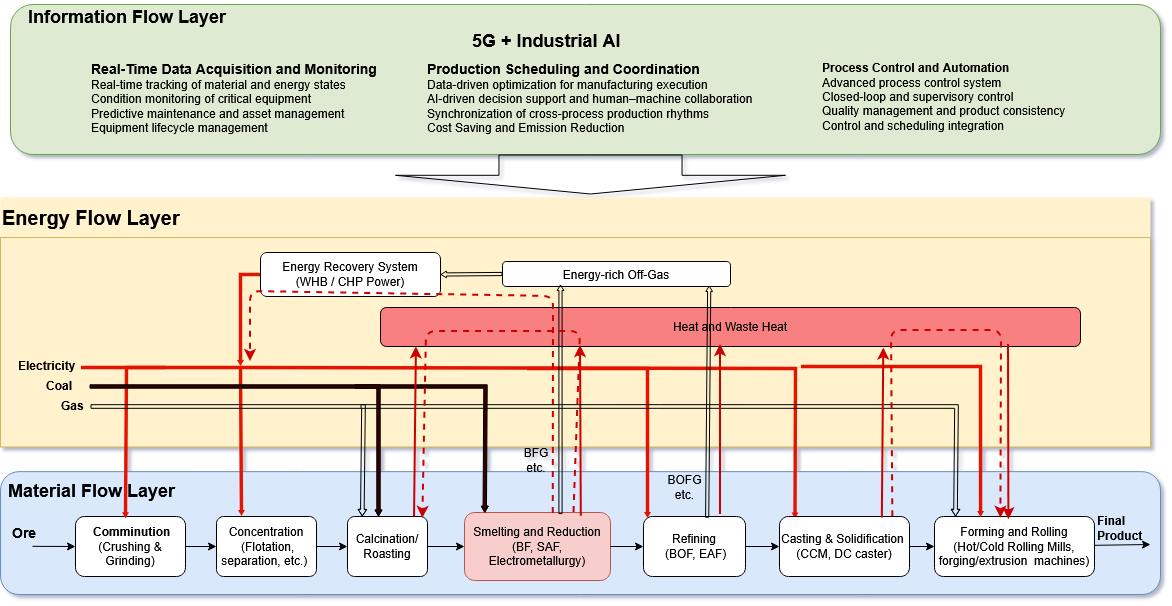

The diagram above was exported from draw.io. Its source (the exported page's mxGraphModel, read from the mxfile embedded in the PNG):
<mxGraphModel dx="1465" dy="916" grid="1" gridSize="10" guides="1" tooltips="1" connect="1" arrows="1" fold="1" page="1" pageScale="1" pageWidth="1800" pageHeight="1200" math="0" shadow="0">
  <root>
    <mxCell id="0" />
    <mxCell id="1" parent="0" />
    <mxCell id="infoBox" parent="1" style="rounded=1;whiteSpace=wrap;html=1;fillColor=#dfead2;strokeColor=#6aa84f;fontSize=14" value="" vertex="1">
      <mxGeometry height="150" width="1150" x="140" y="90" as="geometry" />
    </mxCell>
    <mxCell id="processBox" parent="1" style="rounded=1;html=1;fillColor=#dae8fc;strokeColor=#6c8ebf" value="" vertex="1">
      <mxGeometry height="122.85" width="1160" x="130" y="557.15" as="geometry" />
    </mxCell>
    <mxCell id="ore" parent="1" style="rounded=1;whiteSpace=wrap;html=1" value="&amp;nbsp;&lt;strong data-start=&quot;350&quot; data-end=&quot;365&quot;&gt;Comminution&lt;/strong&gt; (Crushing &amp;amp; Grinding)" vertex="1">
      <mxGeometry height="60" width="110" x="205" y="602" as="geometry" />
    </mxCell>
    <mxCell id="flotation" parent="1" style="rounded=1;whiteSpace=wrap;html=1;arcSize=12;" value="&lt;div&gt;Concentration&lt;/div&gt;&lt;div&gt;&amp;nbsp;(Flotation, separation, etc.)&amp;nbsp;&lt;/div&gt;" vertex="1">
      <mxGeometry height="60" width="100" x="346" y="602" as="geometry" />
    </mxCell>
    <mxCell id="smelting" parent="1" style="rounded=1;whiteSpace=wrap;html=1;fillColor=#f8cecc;strokeColor=#b85450" value="&lt;div&gt;Smelting and Reduction&lt;/div&gt;(BF, SAF, Electrometallurgy)" vertex="1">
      <mxGeometry height="68" width="146" x="594" y="598" as="geometry" />
    </mxCell>
    <mxCell id="refining" parent="1" style="rounded=1;whiteSpace=wrap;html=1" value="&lt;div&gt;Refining&lt;/div&gt;&lt;div&gt;&amp;nbsp;(BOF, EAF)&lt;/div&gt;" vertex="1">
      <mxGeometry height="60" width="102" x="773" y="602" as="geometry" />
    </mxCell>
    <mxCell id="forming" parent="1" style="rounded=1;whiteSpace=wrap;html=1" value="&lt;div&gt;Forming and Rolling&lt;/div&gt;&lt;div&gt;(Hot/Cold Rolling Mills,&lt;/div&gt;&lt;div&gt;forging/extrusion &amp;nbsp;machines)&lt;/div&gt;" vertex="1">
      <mxGeometry height="60" width="160" x="1064" y="602" as="geometry" />
    </mxCell>
    <mxCell id="m1" edge="1" parent="1" source="ore" style="endArrow=classic" target="flotation">
      <mxGeometry relative="1" as="geometry" />
    </mxCell>
    <mxCell id="m2" edge="1" parent="1" source="flotation" style="endArrow=classic;entryX=0;entryY=0.5;entryDx=0;entryDy=0;" target="skhL-vImxBZ-iINJuuIk-1">
      <mxGeometry relative="1" as="geometry" />
    </mxCell>
    <mxCell id="m3" edge="1" parent="1" source="smelting" style="endArrow=classic" target="refining">
      <mxGeometry relative="1" as="geometry" />
    </mxCell>
    <mxCell id="m4" edge="1" parent="1" source="refining" style="endArrow=classic;entryX=0;entryY=0.5;entryDx=0;entryDy=0;" target="skhL-vImxBZ-iINJuuIk-5">
      <mxGeometry relative="1" as="geometry" />
    </mxCell>
    <mxCell id="PjbgS8KR7FbNrU-dj-OJ-11" parent="1" style="swimlane;whiteSpace=wrap;html=1;startSize=41;dashed=1;fillStyle=solid;align=left;fillColor=#FFF2CC;strokeColor=none;" value="&lt;font style=&quot;font-size: 20px;&quot;&gt;Energy Flow Layer&lt;/font&gt;" vertex="1">
      <mxGeometry height="249.5" width="1150" x="130" y="283" as="geometry" />
    </mxCell>
    <mxCell id="energyTitle" parent="PjbgS8KR7FbNrU-dj-OJ-11" style="rounded=1;html=1;fillColor=#fff2cc;strokeColor=#d6b656;fontSize=16;fontStyle=1;align=left;arcSize=0;" value="&lt;div style=&quot;&quot;&gt;&lt;br&gt;&lt;/div&gt;" vertex="1">
      <mxGeometry height="209.5" width="1150" y="40" as="geometry" />
    </mxCell>
    <mxCell id="skhL-vImxBZ-iINJuuIk-8" parent="PjbgS8KR7FbNrU-dj-OJ-11" style="rounded=1;whiteSpace=wrap;html=1" value="Energy-rich Off-Gas" vertex="1">
      <mxGeometry height="25" width="228" x="502" y="64" as="geometry" />
    </mxCell>
    <mxCell id="skhL-vImxBZ-iINJuuIk-16" edge="1" parent="PjbgS8KR7FbNrU-dj-OJ-11" style="shape=flexArrow;endArrow=classic;html=1;rounded=0;endWidth=2.573271768674067;endSize=1.6835249042145592;fillColor=#e51400;strokeColor=none;width=3.418803418803419;entryX=0.436;entryY=0.004;entryDx=0;entryDy=0;entryPerimeter=0;" value="">
      <mxGeometry height="50" relative="1" width="50" as="geometry">
        <Array as="points">
          <mxPoint x="126" y="170" />
        </Array>
        <mxPoint x="166" y="170" as="sourcePoint" />
        <mxPoint x="124.96000000000004" y="321.24" as="targetPoint" />
      </mxGeometry>
    </mxCell>
    <mxCell id="skhL-vImxBZ-iINJuuIk-17" edge="1" parent="PjbgS8KR7FbNrU-dj-OJ-11" style="shape=flexArrow;endArrow=classic;html=1;rounded=0;endWidth=2.573271768674067;endSize=1.6835249042145592;fillColor=#e51400;strokeColor=none;width=3.418803418803419;entryX=0.25;entryY=0;entryDx=0;entryDy=0;" target="flotation" value="">
      <mxGeometry height="50" relative="1" width="50" as="geometry">
        <Array as="points">
          <mxPoint x="240" y="170" />
        </Array>
        <mxPoint x="80" y="170" as="sourcePoint" />
        <mxPoint x="149.5" y="323.15999999999985" as="targetPoint" />
      </mxGeometry>
    </mxCell>
    <mxCell id="skhL-vImxBZ-iINJuuIk-15" parent="PjbgS8KR7FbNrU-dj-OJ-11" style="text;whiteSpace=wrap;html=1;" value="&lt;b&gt;Coal&lt;/b&gt;" vertex="1">
      <mxGeometry height="20" width="30" x="44" y="175" as="geometry" />
    </mxCell>
    <mxCell id="skhL-vImxBZ-iINJuuIk-22" parent="PjbgS8KR7FbNrU-dj-OJ-11" style="text;whiteSpace=wrap;html=1;" value="&lt;b&gt;Electricity&lt;/b&gt;" vertex="1">
      <mxGeometry height="20" width="62" x="16" y="155" as="geometry" />
    </mxCell>
    <mxCell id="skhL-vImxBZ-iINJuuIk-30" edge="1" parent="PjbgS8KR7FbNrU-dj-OJ-11" style="shape=flexArrow;endArrow=classic;html=1;rounded=0;endWidth=2.573271768674067;endSize=1.6835249042145592;fillColor=#e51400;strokeColor=none;width=3.418803418803419;entryX=0.652;entryY=0.008;entryDx=0;entryDy=0;entryPerimeter=0;" value="">
      <mxGeometry height="50" relative="1" width="50" as="geometry">
        <Array as="points">
          <mxPoint x="795" y="171" />
        </Array>
        <mxPoint x="240" y="170" as="sourcePoint" />
        <mxPoint x="794.5039999999999" y="321.47999999999956" as="targetPoint" />
      </mxGeometry>
    </mxCell>
    <mxCell id="PjbgS8KR7FbNrU-dj-OJ-3" parent="PjbgS8KR7FbNrU-dj-OJ-11" style="rounded=1;whiteSpace=wrap;html=1" value="Energy Recovery System&#10;(WHB / CHP Power)" vertex="1">
      <mxGeometry height="44" width="180" x="260" y="55" as="geometry" />
    </mxCell>
    <mxCell id="PjbgS8KR7FbNrU-dj-OJ-4" parent="PjbgS8KR7FbNrU-dj-OJ-11" style="rounded=1;whiteSpace=wrap;html=1;fillColor=light-dark(#F98080,#EDEDED);" value="Heat and Waste Heat" vertex="1">
      <mxGeometry height="39" width="700" x="380" y="110" as="geometry" />
    </mxCell>
    <mxCell id="skhL-vImxBZ-iINJuuIk-33" edge="1" parent="PjbgS8KR7FbNrU-dj-OJ-11" style="shape=flexArrow;endArrow=classic;html=1;rounded=0;endWidth=2.573271768674067;endSize=1.6835249042145592;fillColor=#e51400;strokeColor=none;width=3.418803418803419;entryX=0.652;entryY=0.008;entryDx=0;entryDy=0;entryPerimeter=0;" value="">
      <mxGeometry height="50" relative="1" width="50" as="geometry">
        <Array as="points">
          <mxPoint x="647" y="171" />
        </Array>
        <mxPoint x="526" y="171" as="sourcePoint" />
        <mxPoint x="647" y="321" as="targetPoint" />
      </mxGeometry>
    </mxCell>
    <mxCell id="skhL-vImxBZ-iINJuuIk-42" edge="1" parent="PjbgS8KR7FbNrU-dj-OJ-11" source="skhL-vImxBZ-iINJuuIk-8" style="shape=flexArrow;endArrow=classic;html=1;rounded=0;width=3.1775700934579443;endSize=1.4781954887218045;endWidth=2.529688707750685;exitX=0;exitY=0.5;exitDx=0;exitDy=0;entryX=1;entryY=0.5;entryDx=0;entryDy=0;" target="PjbgS8KR7FbNrU-dj-OJ-3" value="">
      <mxGeometry height="50" relative="1" width="50" as="geometry">
        <mxPoint x="660.0020000000001" y="328.5939999999998" as="sourcePoint" />
        <mxPoint x="660" y="99" as="targetPoint" />
      </mxGeometry>
    </mxCell>
    <mxCell id="skhL-vImxBZ-iINJuuIk-43" edge="1" parent="PjbgS8KR7FbNrU-dj-OJ-11" source="PjbgS8KR7FbNrU-dj-OJ-3" style="shape=flexArrow;endArrow=classic;html=1;rounded=0;endWidth=2.573271768674067;endSize=1.6835249042145592;fillColor=#e51400;strokeColor=none;width=3.418803418803419;exitX=0;exitY=0.5;exitDx=0;exitDy=0;" value="">
      <mxGeometry height="50" relative="1" width="50" as="geometry">
        <Array as="points">
          <mxPoint x="240" y="77" />
        </Array>
        <mxPoint x="340" y="73.75" as="sourcePoint" />
        <mxPoint x="240" y="169" as="targetPoint" />
      </mxGeometry>
    </mxCell>
    <mxCell id="skhL-vImxBZ-iINJuuIk-50" edge="1" parent="PjbgS8KR7FbNrU-dj-OJ-11" source="smelting" style="endArrow=classic;strokeColor=#cc0000;strokeWidth=2;startSize=6;endSize=6;endFill=1;dashed=1;exitX=0.608;exitY=0.015;exitDx=0;exitDy=0;exitPerimeter=0;">
      <mxGeometry relative="1" as="geometry">
        <Array as="points">
          <mxPoint x="553" y="99" />
          <mxPoint x="250" y="94" />
        </Array>
        <mxPoint x="626" y="319" as="sourcePoint" />
        <mxPoint x="250" y="164" as="targetPoint" />
      </mxGeometry>
    </mxCell>
    <mxCell id="e1" edge="1" parent="PjbgS8KR7FbNrU-dj-OJ-11" style="endArrow=classic;strokeColor=#cc0000;exitX=0.386;exitY=0.024;exitDx=0;exitDy=0;exitPerimeter=0;strokeWidth=2;startSize=6;endSize=6;endFill=1;entryX=0.438;entryY=1.07;entryDx=0;entryDy=0;entryPerimeter=0;">
      <mxGeometry relative="1" as="geometry">
        <mxPoint x="580.8119999999999" y="318.71000000000004" as="sourcePoint" />
        <mxPoint x="580" y="148" as="targetPoint" />
      </mxGeometry>
    </mxCell>
    <mxCell id="skhL-vImxBZ-iINJuuIk-1" parent="1" style="rounded=1;whiteSpace=wrap;html=1;arcSize=12;" value="Calcination/Roasting" vertex="1">
      <mxGeometry height="60" width="80" x="477" y="602" as="geometry" />
    </mxCell>
    <mxCell id="skhL-vImxBZ-iINJuuIk-2" edge="1" parent="1" source="skhL-vImxBZ-iINJuuIk-1" style="endArrow=classic;entryX=0;entryY=0.5;entryDx=0;entryDy=0;exitX=1;exitY=0.5;exitDx=0;exitDy=0;" target="smelting">
      <mxGeometry relative="1" as="geometry">
        <mxPoint x="470" y="650" as="sourcePoint" />
        <mxPoint x="510" y="650" as="targetPoint" />
      </mxGeometry>
    </mxCell>
    <mxCell id="skhL-vImxBZ-iINJuuIk-4" parent="1" style="text;whiteSpace=wrap;html=1;" value="&lt;div&gt;&lt;b&gt;Final&lt;/b&gt;&lt;/div&gt;&lt;div&gt;&lt;b&gt;Product&lt;/b&gt;&lt;/div&gt;" vertex="1">
      <mxGeometry height="30" width="30" x="1225" y="593" as="geometry" />
    </mxCell>
    <mxCell id="skhL-vImxBZ-iINJuuIk-5" parent="1" style="rounded=1;whiteSpace=wrap;html=1" value="&lt;div&gt;Casting &amp;amp; Solidification&amp;nbsp;&lt;/div&gt;&lt;div&gt;(CCM, DC caster)&lt;/div&gt;" vertex="1">
      <mxGeometry height="60" width="130" x="909" y="602" as="geometry" />
    </mxCell>
    <mxCell id="skhL-vImxBZ-iINJuuIk-6" edge="1" parent="1" source="skhL-vImxBZ-iINJuuIk-5" style="endArrow=classic;entryX=0;entryY=0.5;entryDx=0;entryDy=0;exitX=1;exitY=0.5;exitDx=0;exitDy=0;" target="forming">
      <mxGeometry relative="1" as="geometry">
        <mxPoint x="1200" y="660" as="sourcePoint" />
        <mxPoint x="1240" y="660" as="targetPoint" />
      </mxGeometry>
    </mxCell>
    <mxCell id="skhL-vImxBZ-iINJuuIk-12" edge="1" parent="1" style="shape=flexArrow;endArrow=classic;html=1;rounded=0;endWidth=3.915157996587987;endSize=1.8785425101214575;width=3.6437246963562755;entryX=0.185;entryY=0;entryDx=0;entryDy=0;entryPerimeter=0;" target="skhL-vImxBZ-iINJuuIk-1" value="">
      <mxGeometry height="50" relative="1" width="50" as="geometry">
        <Array as="points">
          <mxPoint x="493" y="492" />
        </Array>
        <mxPoint x="220" y="492" as="sourcePoint" />
        <mxPoint x="493" y="590" as="targetPoint" />
      </mxGeometry>
    </mxCell>
    <mxCell id="skhL-vImxBZ-iINJuuIk-13" edge="1" parent="1" style="endArrow=classic;entryX=0;entryY=0.5;entryDx=0;entryDy=0;" target="ore">
      <mxGeometry relative="1" as="geometry">
        <mxPoint x="162" y="631.83" as="sourcePoint" />
        <mxPoint x="193" y="631.83" as="targetPoint" />
      </mxGeometry>
    </mxCell>
    <mxCell id="skhL-vImxBZ-iINJuuIk-14" edge="1" parent="1" source="forming" style="endArrow=classic;">
      <mxGeometry relative="1" as="geometry">
        <mxPoint x="1230" y="630" as="sourcePoint" />
        <mxPoint x="1280" y="630" as="targetPoint" />
      </mxGeometry>
    </mxCell>
    <mxCell id="skhL-vImxBZ-iINJuuIk-18" edge="1" parent="1" style="shape=flexArrow;endArrow=classic;html=1;rounded=0;endWidth=2.573271768674067;endSize=1.6835249042145592;width=3.418803418803419;fillColor=#330000;" value="">
      <mxGeometry height="50" relative="1" width="50" as="geometry">
        <Array as="points">
          <mxPoint x="508" y="472" />
        </Array>
        <mxPoint x="219" y="472" as="sourcePoint" />
        <mxPoint x="508" y="602" as="targetPoint" />
      </mxGeometry>
    </mxCell>
    <mxCell id="skhL-vImxBZ-iINJuuIk-19" parent="1" style="text;whiteSpace=wrap;html=1;" value="&lt;b&gt;&lt;font style=&quot;font-size: 14px;&quot;&gt;Ore&lt;/font&gt;&lt;/b&gt;&lt;div&gt;&lt;b&gt;&lt;br&gt;&lt;/b&gt;&lt;/div&gt;" vertex="1">
      <mxGeometry height="30" width="30" x="140" y="603.57" as="geometry" />
    </mxCell>
    <mxCell id="skhL-vImxBZ-iINJuuIk-21" parent="1" style="text;whiteSpace=wrap;html=1;" value="&lt;b&gt;Gas&lt;/b&gt;" vertex="1">
      <mxGeometry height="20" width="30" x="189" y="478" as="geometry" />
    </mxCell>
    <mxCell id="skhL-vImxBZ-iINJuuIk-23" edge="1" parent="1" style="shape=flexArrow;endArrow=classic;html=1;rounded=0;endWidth=2.573271768674067;endSize=1.6835249042145592;width=3.418803418803419;entryX=0.166;entryY=0.003;entryDx=0;entryDy=0;entryPerimeter=0;fillColor=#330000;" value="">
      <mxGeometry height="50" relative="1" width="50" as="geometry">
        <Array as="points">
          <mxPoint x="615" y="472" />
        </Array>
        <mxPoint x="484" y="472" as="sourcePoint" />
        <mxPoint x="614.2359999999999" y="598.204" as="targetPoint" />
      </mxGeometry>
    </mxCell>
    <mxCell id="skhL-vImxBZ-iINJuuIk-28" edge="1" parent="1" style="shape=flexArrow;endArrow=classic;html=1;rounded=0;width=3.1775700934579443;endSize=1.4781954887218045;endWidth=2.529688707750685;exitX=0.177;exitY=0.008;exitDx=0;exitDy=0;exitPerimeter=0;" value="">
      <mxGeometry height="50" relative="1" width="50" as="geometry">
        <mxPoint x="690.0020000000001" y="599.5939999999998" as="sourcePoint" />
        <mxPoint x="690" y="370" as="targetPoint" />
      </mxGeometry>
    </mxCell>
    <UserObject label="&lt;div&gt;BFG&lt;/div&gt;&lt;div&gt;etc.&lt;/div&gt;" placeholders="1" name="Variable" id="skhL-vImxBZ-iINJuuIk-29">
      <mxCell parent="1" style="text;html=1;strokeColor=none;fillColor=none;align=center;verticalAlign=middle;whiteSpace=wrap;overflow=hidden;" vertex="1">
        <mxGeometry height="50" width="30" x="651" y="521" as="geometry" />
      </mxCell>
    </UserObject>
    <mxCell id="skhL-vImxBZ-iINJuuIk-31" edge="1" parent="1" style="shape=flexArrow;endArrow=classic;html=1;rounded=0;width=3.1775700934579443;endSize=1.4781954887218045;endWidth=2.529688707750685;exitX=0.428;exitY=0.021;exitDx=0;exitDy=0;exitPerimeter=0;entryX=0.94;entryY=1.042;entryDx=0;entryDy=0;entryPerimeter=0;" value="">
      <mxGeometry height="50" relative="1" width="50" as="geometry">
        <mxPoint x="836.6560000000004" y="603.2599999999998" as="sourcePoint" />
        <mxPoint x="838.7200000000003" y="371.0499999999997" as="targetPoint" />
      </mxGeometry>
    </mxCell>
    <UserObject label="&lt;div&gt;BOFG&lt;/div&gt;&lt;div&gt;etc.&lt;/div&gt;" placeholders="1" name="Variable" id="skhL-vImxBZ-iINJuuIk-32">
      <mxCell parent="1" style="text;html=1;strokeColor=none;fillColor=none;align=center;verticalAlign=middle;whiteSpace=wrap;overflow=hidden;" vertex="1">
        <mxGeometry height="50" width="43" x="793" y="548" as="geometry" />
      </mxCell>
    </UserObject>
    <mxCell id="skhL-vImxBZ-iINJuuIk-35" edge="1" parent="1" style="shape=flexArrow;endArrow=classic;html=1;rounded=0;endWidth=2.573271768674067;endSize=1.6835249042145592;fillColor=#e51400;strokeColor=none;width=3.418803418803419;entryX=0.288;entryY=0.017;entryDx=0;entryDy=0;entryPerimeter=0;" target="forming" value="">
      <mxGeometry height="50" relative="1" width="50" as="geometry">
        <Array as="points">
          <mxPoint x="1110" y="452" />
        </Array>
        <mxPoint x="930" y="452" as="sourcePoint" />
        <mxPoint x="1110" y="600" as="targetPoint" />
      </mxGeometry>
    </mxCell>
    <mxCell id="skhL-vImxBZ-iINJuuIk-36" edge="1" parent="1" style="shape=flexArrow;endArrow=classic;html=1;rounded=0;endWidth=3.915157996587987;endSize=1.8785425101214575;width=3.6437246963562755;entryX=0.185;entryY=0;entryDx=0;entryDy=0;entryPerimeter=0;" value="">
      <mxGeometry height="50" relative="1" width="50" as="geometry">
        <Array as="points">
          <mxPoint x="1086" y="492" />
        </Array>
        <mxPoint x="490" y="492" as="sourcePoint" />
        <mxPoint x="1085" y="602" as="targetPoint" />
      </mxGeometry>
    </mxCell>
    <mxCell id="skhL-vImxBZ-iINJuuIk-38" edge="1" parent="1" style="endArrow=classic;strokeColor=#cc0000;strokeWidth=2;startSize=6;endSize=6;endFill=1;">
      <mxGeometry relative="1" as="geometry">
        <mxPoint x="850" y="600" as="sourcePoint" />
        <mxPoint x="850" y="430" as="targetPoint" />
      </mxGeometry>
    </mxCell>
    <mxCell id="skhL-vImxBZ-iINJuuIk-39" edge="1" parent="1" source="skhL-vImxBZ-iINJuuIk-5" style="endArrow=classic;strokeColor=#cc0000;exitX=0.791;exitY=0.025;exitDx=0;exitDy=0;exitPerimeter=0;strokeWidth=2;startSize=6;endSize=6;endFill=1;entryX=0.719;entryY=1.039;entryDx=0;entryDy=0;entryPerimeter=0;" target="PjbgS8KR7FbNrU-dj-OJ-4">
      <mxGeometry relative="1" as="geometry">
        <mxPoint x="1011" y="599.7800000000003" as="sourcePoint" />
        <mxPoint x="1010" y="431" as="targetPoint" />
      </mxGeometry>
    </mxCell>
    <mxCell id="skhL-vImxBZ-iINJuuIk-40" edge="1" parent="1" source="skhL-vImxBZ-iINJuuIk-1" style="endArrow=classic;strokeColor=#cc0000;entryX=0.111;entryY=1.123;entryDx=0;entryDy=0;entryPerimeter=0;strokeWidth=2;startSize=6;endSize=6;endFill=1;exitX=0.838;exitY=0.006;exitDx=0;exitDy=0;exitPerimeter=0;">
      <mxGeometry relative="1" as="geometry">
        <mxPoint x="540" y="600" as="sourcePoint" />
        <mxPoint x="545.9300000000003" y="432.3370000000002" as="targetPoint" />
      </mxGeometry>
    </mxCell>
    <mxCell id="skhL-vImxBZ-iINJuuIk-48" edge="1" parent="1" style="endArrow=classic;strokeColor=#cc0000;strokeWidth=2;startSize=6;endSize=6;endFill=1;entryX=0.465;entryY=0.053;entryDx=0;entryDy=0;entryPerimeter=0;" target="forming">
      <mxGeometry relative="1" as="geometry">
        <mxPoint x="1138" y="430" as="sourcePoint" />
        <mxPoint x="1142" y="602" as="targetPoint" />
      </mxGeometry>
    </mxCell>
    <mxCell id="skhL-vImxBZ-iINJuuIk-49" edge="1" parent="1" source="smelting" style="endArrow=classic;strokeColor=#cc0000;strokeWidth=2;startSize=6;endSize=6;endFill=1;dashed=1;entryX=0.942;entryY=0.03;entryDx=0;entryDy=0;entryPerimeter=0;exitX=0.75;exitY=0;exitDx=0;exitDy=0;" target="skhL-vImxBZ-iINJuuIk-1">
      <mxGeometry relative="1" as="geometry">
        <Array as="points">
          <mxPoint x="710" y="417" />
          <mxPoint x="556" y="417" />
        </Array>
        <mxPoint x="710" y="447" as="sourcePoint" />
        <mxPoint x="556" y="451" as="targetPoint" />
      </mxGeometry>
    </mxCell>
    <mxCell id="skhL-vImxBZ-iINJuuIk-46" edge="1" parent="1" source="skhL-vImxBZ-iINJuuIk-5" style="endArrow=classic;strokeColor=#cc0000;strokeWidth=2;startSize=6;endSize=6;endFill=1;dashed=1;exitX=0.872;exitY=0.006;exitDx=0;exitDy=0;exitPerimeter=0;entryX=0.415;entryY=0.028;entryDx=0;entryDy=0;entryPerimeter=0;" target="forming">
      <mxGeometry relative="1" as="geometry">
        <Array as="points">
          <mxPoint x="1021" y="416" />
          <mxPoint x="1131" y="416" />
        </Array>
        <mxPoint x="1021" y="446" as="sourcePoint" />
        <mxPoint x="1131" y="450" as="targetPoint" />
      </mxGeometry>
    </mxCell>
    <mxCell id="infoTitle" parent="1" style="text;html=1;fontSize=18;fontStyle=1" value="Information Flow Layer&amp;nbsp;" vertex="1">
      <mxGeometry height="30" width="480" x="156" y="86" as="geometry" />
    </mxCell>
    <mxCell id="skhL-vImxBZ-iINJuuIk-53" parent="1" style="text;html=1;fontSize=18;fontStyle=1" value="Material Flow Layer&amp;nbsp;" vertex="1">
      <mxGeometry height="30" width="170" x="136" y="560.15" as="geometry" />
    </mxCell>
    <mxCell id="skhL-vImxBZ-iINJuuIk-55" parent="1" style="text;html=1;fontSize=18;fontStyle=1" value="&lt;div&gt;5G + Industrial AI&lt;/div&gt;" vertex="1">
      <mxGeometry height="30" width="580" x="600" y="110" as="geometry" />
    </mxCell>
    <mxCell id="skhL-vImxBZ-iINJuuIk-57" parent="1" style="text;whiteSpace=wrap;html=1;" value="&lt;div&gt;&lt;b&gt;&lt;font style=&quot;font-size: 14px;&quot;&gt;Production Scheduling and Coordination&lt;/font&gt;&lt;/b&gt;&lt;/div&gt;&lt;div&gt;&lt;font&gt;Data-driven optimization for manufacturing execution&lt;/font&gt;&lt;/div&gt;&lt;div&gt;AI-driven decision support and human–machine collaboration&lt;/div&gt;&lt;div&gt;Synchronization of cross-process production rhythms&lt;/div&gt;&lt;div&gt;&lt;font&gt;Cost Saving and Emission Reduction&lt;/font&gt;&lt;/div&gt;" vertex="1">
      <mxGeometry height="50" width="349" x="554.5" y="140" as="geometry" />
    </mxCell>
    <mxCell id="skhL-vImxBZ-iINJuuIk-58" parent="1" style="text;whiteSpace=wrap;html=1;" value="&lt;div&gt;&lt;b&gt;&lt;font style=&quot;font-size: 14px;&quot;&gt;Real-Time Data Acquisition and Monitoring&lt;/font&gt;&lt;/b&gt;&lt;/div&gt;&lt;div&gt;Real-time tracking of material and energy states&lt;/div&gt;&lt;div&gt;Condition monitoring of critical equipment&lt;/div&gt;&lt;div&gt;Predictive maintenance and asset management&lt;/div&gt;&lt;div&gt;Equipment lifecycle management&lt;/div&gt;" vertex="1">
      <mxGeometry height="50" width="330" x="219" y="140" as="geometry" />
    </mxCell>
    <mxCell id="skhL-vImxBZ-iINJuuIk-59" parent="1" style="text;whiteSpace=wrap;html=1;" value="&lt;div&gt;&lt;b&gt;Process Control and Automation&lt;/b&gt;&lt;/div&gt;&lt;div&gt;&lt;font&gt;Advanced process control system&lt;/font&gt;&lt;/div&gt;&lt;div&gt;&lt;font&gt;Closed-loop and supervisory control&lt;/font&gt;&lt;/div&gt;&lt;div&gt;&lt;font&gt;Quality management and product consistency&lt;/font&gt;&lt;/div&gt;&lt;div&gt;Control and scheduling integration&lt;/div&gt;" vertex="1">
      <mxGeometry height="50" width="330" x="950" y="140" as="geometry" />
    </mxCell>
    <mxCell id="skhL-vImxBZ-iINJuuIk-60" edge="1" parent="1" style="shape=flexArrow;endArrow=classic;html=1;rounded=0;endWidth=205.88235294117646;endSize=5.898461538461539;width=183.07692307692307;" value="">
      <mxGeometry height="50" relative="1" width="50" as="geometry">
        <mxPoint x="720" y="240" as="sourcePoint" />
        <mxPoint x="720" y="280" as="targetPoint" />
      </mxGeometry>
    </mxCell>
  </root>
</mxGraphModel>